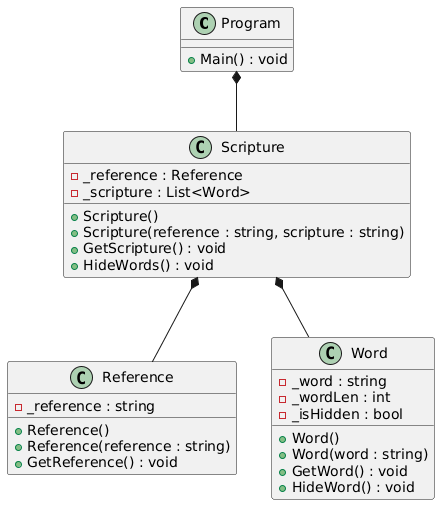

The diagram above was rendered by PlantUML. Its source (embedded in the PNG):
@startuml
class Program {
+Main() : void
}

class Scripture {
-_reference : Reference
-_scripture : List<Word>
+Scripture()
+Scripture(reference : string, scripture : string)
+GetScripture() : void
+HideWords() : void
}

class Reference {
-_reference : string
+Reference()
+Reference(reference : string)
+GetReference() : void
}

class Word {
-_word : string
-_wordLen : int
-_isHidden : bool
+Word()
+Word(word : string)
+GetWord() : void
+HideWord() : void
}


Program *-- Scripture
Scripture *-- Reference
Scripture *-- Word
@enduml